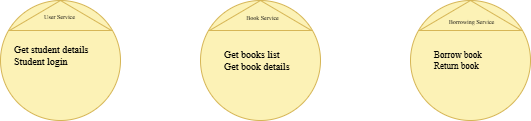

The diagram above was exported from draw.io. Its source (the exported page's mxGraphModel, read from the mxfile embedded in the PNG):
<mxGraphModel dx="679" dy="374" grid="1" gridSize="10" guides="0" tooltips="1" connect="0" arrows="0" fold="1" page="1" pageScale="1" pageWidth="827" pageHeight="1169" math="0" shadow="0">
  <root>
    <mxCell id="0" />
    <mxCell id="1" parent="0" />
    <mxCell id="phZvVFPIr7XXbkQu3nkv-9" value="" style="group" vertex="1" connectable="0" parent="1">
      <mxGeometry x="200" y="200" width="160" height="120" as="geometry" />
    </mxCell>
    <mxCell id="phZvVFPIr7XXbkQu3nkv-1" value="" style="ellipse;whiteSpace=wrap;html=1;aspect=fixed;fillColor=#FCF2B6;strokeColor=#D6B656;" vertex="1" parent="phZvVFPIr7XXbkQu3nkv-9">
      <mxGeometry width="120" height="120" as="geometry" />
    </mxCell>
    <mxCell id="phZvVFPIr7XXbkQu3nkv-6" value="" style="endArrow=none;html=1;rounded=0;strokeColor=#D6B656;" edge="1" parent="phZvVFPIr7XXbkQu3nkv-9">
      <mxGeometry width="50" height="50" relative="1" as="geometry">
        <mxPoint x="8" y="30" as="sourcePoint" />
        <mxPoint x="112" y="30" as="targetPoint" />
      </mxGeometry>
    </mxCell>
    <mxCell id="phZvVFPIr7XXbkQu3nkv-12" value="User Service" style="text;html=1;align=center;verticalAlign=middle;resizable=0;points=[];autosize=1;strokeColor=none;fillColor=none;flipH=1;fontSize=6;fontFamily=Times New Roman;" vertex="1" parent="phZvVFPIr7XXbkQu3nkv-9">
      <mxGeometry x="34" y="7" width="50" height="20" as="geometry" />
    </mxCell>
    <mxCell id="phZvVFPIr7XXbkQu3nkv-13" value="&lt;font&gt;&lt;span style=&quot;background-color: transparent; color: light-dark(rgb(0, 0, 0), rgb(255, 255, 255));&quot;&gt;Get student details&lt;/span&gt;&lt;br&gt;&lt;span style=&quot;background-color: transparent; color: light-dark(rgb(0, 0, 0), rgb(255, 255, 255));&quot;&gt;Student login&lt;/span&gt;&lt;span style=&quot;background-color: transparent; color: light-dark(rgb(0, 0, 0), rgb(255, 255, 255));&quot;&gt;&amp;nbsp;&lt;/span&gt;&lt;/font&gt;" style="text;html=1;align=left;verticalAlign=middle;resizable=0;points=[];autosize=1;strokeColor=none;fillColor=none;imageWidth=72;imageAspect=1;rotation=0;horizontal=1;spacing=-6;labelPosition=center;verticalLabelPosition=middle;textDirection=ltr;fontSize=10;fontFamily=Times New Roman;fontColor=default;labelBackgroundColor=none;" vertex="1" parent="phZvVFPIr7XXbkQu3nkv-9">
      <mxGeometry x="20" y="45" width="80" height="20" as="geometry" />
    </mxCell>
    <mxCell id="phZvVFPIr7XXbkQu3nkv-19" value="" style="triangle;whiteSpace=wrap;html=1;direction=north;fillColor=none;strokeColor=#D6B656;" vertex="1" parent="phZvVFPIr7XXbkQu3nkv-9">
      <mxGeometry x="9" width="102" height="30" as="geometry" />
    </mxCell>
    <mxCell id="phZvVFPIr7XXbkQu3nkv-10" value="" style="group" vertex="1" connectable="0" parent="1">
      <mxGeometry x="400" y="200" width="130" height="120" as="geometry" />
    </mxCell>
    <mxCell id="phZvVFPIr7XXbkQu3nkv-3" value="" style="ellipse;whiteSpace=wrap;html=1;aspect=fixed;fillColor=#FCF2B6;strokeColor=#d6b656;" vertex="1" parent="phZvVFPIr7XXbkQu3nkv-10">
      <mxGeometry width="120" height="120" as="geometry" />
    </mxCell>
    <mxCell id="phZvVFPIr7XXbkQu3nkv-7" value="" style="endArrow=none;html=1;rounded=0;strokeColor=#D6B656;" edge="1" parent="phZvVFPIr7XXbkQu3nkv-10">
      <mxGeometry width="50" height="50" relative="1" as="geometry">
        <mxPoint x="8" y="30" as="sourcePoint" />
        <mxPoint x="112" y="30" as="targetPoint" />
      </mxGeometry>
    </mxCell>
    <mxCell id="phZvVFPIr7XXbkQu3nkv-14" value="Book Service" style="text;html=1;align=center;verticalAlign=middle;resizable=0;points=[];autosize=1;strokeColor=none;fillColor=none;flipH=1;fontSize=6;fontFamily=Times New Roman;spacing=0;" vertex="1" parent="phZvVFPIr7XXbkQu3nkv-10">
      <mxGeometry x="37" y="8" width="50" height="20" as="geometry" />
    </mxCell>
    <mxCell id="phZvVFPIr7XXbkQu3nkv-15" value="&lt;div&gt;&lt;span style=&quot;background-color: transparent; color: light-dark(rgb(0, 0, 0), rgb(255, 255, 255));&quot;&gt;&lt;font style=&quot;font-size: 10px;&quot;&gt;Get books list&lt;/font&gt;&lt;/span&gt;&lt;div&gt;&lt;font style=&quot;font-size: 10px;&quot;&gt;&lt;span style=&quot;background-color: transparent; color: light-dark(rgb(0, 0, 0), rgb(255, 255, 255));&quot;&gt;Get book details&lt;/span&gt;&lt;/font&gt;&lt;/div&gt;&lt;/div&gt;" style="text;html=1;align=left;verticalAlign=middle;resizable=0;points=[];autosize=1;strokeColor=none;fillColor=none;imageWidth=72;imageAspect=1;rotation=0;horizontal=1;spacing=-6;labelPosition=center;verticalLabelPosition=middle;textDirection=ltr;fontSize=5;fontFamily=Times New Roman;" vertex="1" parent="phZvVFPIr7XXbkQu3nkv-10">
      <mxGeometry x="30" y="50" width="70" height="20" as="geometry" />
    </mxCell>
    <mxCell id="phZvVFPIr7XXbkQu3nkv-20" value="" style="triangle;whiteSpace=wrap;html=1;direction=north;fillColor=none;strokeColor=#D6B656;" vertex="1" parent="phZvVFPIr7XXbkQu3nkv-10">
      <mxGeometry x="9" width="102" height="30" as="geometry" />
    </mxCell>
    <mxCell id="phZvVFPIr7XXbkQu3nkv-11" value="" style="group" vertex="1" connectable="0" parent="1">
      <mxGeometry x="610" y="200" width="120" height="120" as="geometry" />
    </mxCell>
    <mxCell id="phZvVFPIr7XXbkQu3nkv-2" value="" style="ellipse;whiteSpace=wrap;html=1;aspect=fixed;fillColor=#FCF2B6;strokeColor=#d6b656;" vertex="1" parent="phZvVFPIr7XXbkQu3nkv-11">
      <mxGeometry width="120" height="120" as="geometry" />
    </mxCell>
    <mxCell id="phZvVFPIr7XXbkQu3nkv-8" value="" style="endArrow=none;html=1;rounded=0;strokeColor=#D6B656;" edge="1" parent="phZvVFPIr7XXbkQu3nkv-11">
      <mxGeometry width="50" height="50" relative="1" as="geometry">
        <mxPoint x="8" y="30" as="sourcePoint" />
        <mxPoint x="112" y="30" as="targetPoint" />
      </mxGeometry>
    </mxCell>
    <mxCell id="phZvVFPIr7XXbkQu3nkv-16" value="Borrowing Service" style="text;html=1;align=center;verticalAlign=middle;resizable=0;points=[];autosize=1;strokeColor=none;fillColor=none;flipH=1;fontSize=6;fontFamily=Times New Roman;spacing=0;" vertex="1" parent="phZvVFPIr7XXbkQu3nkv-11">
      <mxGeometry x="26" y="12" width="70" height="20" as="geometry" />
    </mxCell>
    <mxCell id="phZvVFPIr7XXbkQu3nkv-17" value="&lt;div&gt;&lt;span style=&quot;color: light-dark(rgb(0, 0, 0), rgb(255, 255, 255)); background-color: transparent; font-size: 9px;&quot;&gt;Borrow book&lt;/span&gt;&lt;div&gt;&lt;span style=&quot;font-size: 9px; background-color: transparent; color: light-dark(rgb(0, 0, 0), rgb(255, 255, 255));&quot;&gt;Return book&lt;/span&gt;&lt;/div&gt;&lt;/div&gt;" style="text;html=1;align=left;verticalAlign=middle;resizable=0;points=[];autosize=1;strokeColor=none;fillColor=none;imageWidth=72;imageAspect=1;rotation=0;horizontal=1;spacing=-6;labelPosition=center;verticalLabelPosition=middle;textDirection=ltr;fontSize=5;fontFamily=Times New Roman;" vertex="1" parent="phZvVFPIr7XXbkQu3nkv-11">
      <mxGeometry x="30" y="50" width="60" height="20" as="geometry" />
    </mxCell>
    <mxCell id="phZvVFPIr7XXbkQu3nkv-21" value="" style="triangle;whiteSpace=wrap;html=1;direction=north;fillColor=none;strokeColor=#D6B656;fontSize=11;" vertex="1" parent="phZvVFPIr7XXbkQu3nkv-11">
      <mxGeometry x="9" width="102" height="30" as="geometry" />
    </mxCell>
  </root>
</mxGraphModel>